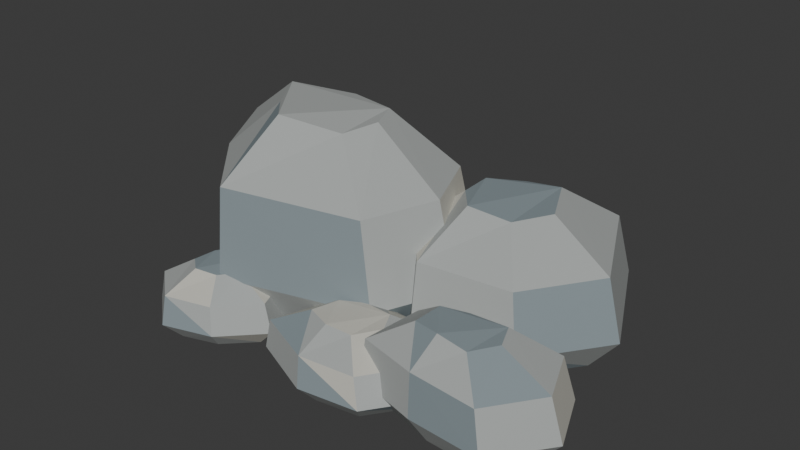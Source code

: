# Source: ShoreRockCluster.blend  (saved by Blender 5.2.44; exported with 4.5.12 LTS)
import bpy
from mathutils import Matrix  # noqa: F401  (used for matrix-valued properties, if any)

bpy.ops.wm.read_factory_settings(use_empty=True)
scene = bpy.context.scene
scene.name = 'Scene'

# ---- collections
col_collection = bpy.data.collections.new('Collection'); scene.collection.children.link(col_collection)

# ---- materials (node trees are filled in below, after node groups)
mat_shorestone = bpy.data.materials.new('ShoreStone')
mat_shorestone.diffuse_color = (0.39, 0.41, 0.4, 1.0)
mat_shorestonelight = bpy.data.materials.new('ShoreStoneLight')
mat_shorestonelight.diffuse_color = (0.54, 0.53, 0.47, 1.0)
mat_shorestonewet = bpy.data.materials.new('ShoreStoneWet')
mat_shorestonewet.diffuse_color = (0.23, 0.28, 0.3, 1.0)

# ---- material node trees
mat_shorestone.use_nodes = True; mat_shorestone.node_tree.nodes.clear()
_N = mat_shorestone.node_tree.nodes; _L = mat_shorestone.node_tree.links
n0 = _N.new('ShaderNodeBsdfPrincipled'); n0.name = 'Principled BSDF'; n0.location = (-200, 100)
n0.inputs[0].default_value = (0.39, 0.41, 0.4, 1.0)
n0.inputs[2].default_value = 0.78
n0.inputs[10].default_value = 0.005
n1 = _N.new('ShaderNodeOutputMaterial'); n1.name = 'Material Output'; n1.location = (200, 100)
_L.new(n0.outputs[0], n1.inputs[0])
n1.is_active_output = True
mat_shorestonelight.use_nodes = True; mat_shorestonelight.node_tree.nodes.clear()
_N = mat_shorestonelight.node_tree.nodes; _L = mat_shorestonelight.node_tree.links
n0 = _N.new('ShaderNodeBsdfPrincipled'); n0.name = 'Principled BSDF'; n0.location = (-200, 100)
n0.inputs[0].default_value = (0.54, 0.53, 0.47, 1.0)
n0.inputs[2].default_value = 0.78
n0.inputs[10].default_value = 0.005
n1 = _N.new('ShaderNodeOutputMaterial'); n1.name = 'Material Output'; n1.location = (200, 100)
_L.new(n0.outputs[0], n1.inputs[0])
n1.is_active_output = True
mat_shorestonewet.use_nodes = True; mat_shorestonewet.node_tree.nodes.clear()
_N = mat_shorestonewet.node_tree.nodes; _L = mat_shorestonewet.node_tree.links
n0 = _N.new('ShaderNodeBsdfPrincipled'); n0.name = 'Principled BSDF'; n0.location = (-200, 100)
n0.inputs[0].default_value = (0.23, 0.28, 0.3, 1.0)
n0.inputs[2].default_value = 0.78
n0.inputs[10].default_value = 0.005
n1 = _N.new('ShaderNodeOutputMaterial'); n1.name = 'Material Output'; n1.location = (200, 100)
_L.new(n0.outputs[0], n1.inputs[0])
n1.is_active_output = True

# ---- world
world_world = bpy.data.worlds.new('World'); scene.world = world_world
world_world.use_nodes = True; world_world.node_tree.nodes.clear()
_N = world_world.node_tree.nodes; _L = world_world.node_tree.links
n0 = _N.new('ShaderNodeOutputWorld'); n0.name = 'World Output'; n0.location = (200, 100)
n1 = _N.new('ShaderNodeBackground'); n1.name = 'Background'; n1.location = (-200, 100)
n1.inputs[0].default_value = (0.05088, 0.05088, 0.05088, 1.0)
_L.new(n1.outputs[0], n0.inputs[0])
n0.is_active_output = True
world_world.color = (0.05088, 0.05088, 0.05088)
world_world.sun_shadow_jitter_overblur = 0.0

# ---- meshes
me_fracturedstone0 = bpy.data.meshes.new('FracturedStone0')
me_fracturedstone0.from_pydata([(0.05584, -0.0204, 0.0), (-0.07662, 0.2929, 0.0), (-0.599, 0.42, 0.0), (-1.232, 0.2089, 0.0), (-1.042, -0.1475, 0.0), (-0.6887, -0.5189, 0.0), (-0.08482, -0.3414, 0.0), (0.2406, -0.015, 0.3024), (0.05661, 0.4201, 0.3037), (-0.669, 0.5966, 0.2999), (-1.549, 0.3034, 0.3062), (-1.284, -0.1915, 0.2974), (-0.7935, -0.7074, 0.3086), (0.04522, -0.4609, 0.2949), (0.107, 0.008494, 0.7776), (-0.06042, 0.4044, 0.7808), (-0.7207, 0.5651, 0.7711), (-1.521, 0.2983, 0.7873), (-1.28, -0.1521, 0.7647), (-0.834, -0.6216, 0.7937), (-0.07078, -0.3972, 0.7584), (-0.3241, 0.0357, 1.08), (-0.4014, 0.2184, 1.084), (-0.7061, 0.2926, 1.071), (-1.076, 0.1694, 1.093), (-0.9644, -0.03844, 1.062), (-0.7584, -0.2551, 1.102), (-0.4061, -0.1516, 1.053), (0.9037, 0.2381, 0.0), (0.6631, 0.7273, 0.0), (0.3376, 0.6649, 0.0), (0.03237, 0.4384, 0.0), (0.002076, 0.1636, 0.0), (0.2618, -0.1527, 0.0), (0.6695, -0.07794, 0.0), (1.074, 0.2267, 0.2072), (0.7399, 0.9062, 0.2081), (0.2879, 0.8195, 0.2055), (-0.1361, 0.5049, 0.2098), (-0.1782, 0.1233, 0.2038), (0.1826, -0.316, 0.2115), (0.7488, -0.2122, 0.2021), (0.9711, 0.2545, 0.5328), (0.667, 0.8728, 0.535), (0.2556, 0.7939, 0.5284), (-0.1302, 0.5076, 0.5394), (-0.1685, 0.1604, 0.524), (0.1598, -0.2394, 0.5438), (0.6751, -0.1449, 0.5196), (0.6028, 0.3094, 0.74), (0.4625, 0.5948, 0.7431), (0.2726, 0.5583, 0.7339), (0.09455, 0.4262, 0.7492), (0.07688, 0.2659, 0.7277), (0.2284, 0.08141, 0.7553), (0.4662, 0.125, 0.7217), (1.116, -0.5596, 0.0), (1.015, -0.3222, 0.0), (0.6499, -0.331, 0.0), (0.4092, -0.4201, 0.0), (0.3747, -0.6906, 0.0), (0.6515, -0.7668, 0.0), (0.9464, -0.7798, 0.0), (1.245, -0.5555, 0.14), (1.104, -0.2258, 0.1406), (0.598, -0.238, 0.1388), (0.2636, -0.3617, 0.1417), (0.2157, -0.7374, 0.1377), (0.6002, -0.8432, 0.1429), (1.01, -0.8613, 0.1365), (1.164, -0.542, 0.36), (1.036, -0.2419, 0.3615), (0.5753, -0.2531, 0.357), (0.2711, -0.3656, 0.3645), (0.2275, -0.7075, 0.354), (0.5774, -0.8038, 0.3674), (0.9501, -0.8203, 0.3511), (0.8808, -0.5276, 0.5), (0.8218, -0.3891, 0.5021), (0.6091, -0.3943, 0.4958), (0.4686, -0.4462, 0.5062), (0.4485, -0.604, 0.4917), (0.61, -0.6484, 0.5103), (0.782, -0.656, 0.4877), (-0.538, -0.6795, 0.0), (-0.6605, -0.3974, 0.0), (-0.9147, -0.3402, 0.0), (-1.026, -0.5537, 0.0), (-1.07, -0.7612, 0.0), (-0.8961, -0.903, 0.0), (-0.6955, -0.8363, 0.0), (-0.4425, -0.6868, 0.0952), (-0.6126, -0.295, 0.0956), (-0.9657, -0.2156, 0.09441), (-1.12, -0.5121, 0.09638), (-1.182, -0.8002, 0.09362), (-0.9399, -0.9972, 0.09717), (-0.6612, -0.9047, 0.09285), (-0.4999, -0.6692, 0.2448), (-0.6547, -0.3127, 0.2458), (-0.976, -0.2405, 0.2428), (-1.117, -0.5103, 0.2478), (-1.173, -0.7725, 0.2407), (-0.9525, -0.9517, 0.2499), (-0.699, -0.8675, 0.2388), (-0.7059, -0.6343, 0.34), (-0.7774, -0.4698, 0.3414), (-0.9256, -0.4364, 0.3372), (-0.9906, -0.561, 0.3442), (-1.017, -0.682, 0.3344), (-0.9148, -0.7647, 0.347), (-0.7978, -0.7258, 0.3316), (0.4524, -0.6046, 0.0), (0.347, -0.3975, 0.0), (0.05864, -0.3785, 0.0), (-0.135, -0.5058, 0.0), (-0.2298, -0.7471, 0.0), (0.04573, -0.8666, 0.0), (0.2894, -0.8281, 0.0), (0.5706, -0.5914, 0.098), (0.4242, -0.3037, 0.09841), (0.02374, -0.2774, 0.09719), (-0.2452, -0.4541, 0.09922), (-0.3769, -0.7893, 0.09638), (0.00581, -0.9552, 0.1), (0.3442, -0.9017, 0.09558), (0.497, -0.5819, 0.252), (0.3637, -0.3202, 0.253), (-0.0006624, -0.2962, 0.2499), (-0.2454, -0.457, 0.2551), (-0.3653, -0.762, 0.2478), (-0.01697, -0.913, 0.2572), (0.2909, -0.8643, 0.2458), (0.2384, -0.5851, 0.35), (0.1769, -0.4643, 0.3515), (0.008671, -0.4532, 0.3471), (-0.1043, -0.5275, 0.3544), (-0.1596, -0.6683, 0.3442), (0.001143, -0.7379, 0.3572), (0.1433, -0.7155, 0.3414), (0.1498, 0.7259, 0.0), (0.108, 0.9179, 0.0), (-0.07104, 0.9226, 0.0), (-0.2202, 0.825, 0.0), (-0.2374, 0.6454, 0.0), (-0.09361, 0.482, 0.0), (0.07813, 0.5155, 0.0), (0.2145, 0.7351, 0.1092), (0.1565, 1.002, 0.1097), (-0.09216, 1.008, 0.1083), (-0.2994, 0.8727, 0.1106), (-0.3233, 0.6232, 0.1074), (-0.1235, 0.3963, 0.1115), (0.115, 0.4428, 0.1065), (0.1692, 0.7451, 0.2808), (0.1164, 0.9878, 0.282), (-0.1099, 0.9937, 0.2785), (-0.2984, 0.8704, 0.2843), (-0.3202, 0.6433, 0.2761), (-0.1384, 0.4368, 0.2866), (0.07867, 0.4792, 0.2739), (0.02033, 0.748, 0.39), (-0.004047, 0.86, 0.3916), (-0.1085, 0.8627, 0.3868), (-0.1955, 0.8058, 0.3949), (-0.2055, 0.701, 0.3835), (-0.1216, 0.6057, 0.3981), (-0.02146, 0.6252, 0.3804)], [], [(6, 5, 4, 3, 2, 1, 0), (0, 1, 7), (1, 8, 7), (1, 2, 9, 8), (2, 3, 10, 9), (3, 4, 10), (4, 11, 10), (4, 5, 12, 11), (5, 6, 13, 12), (6, 0, 13), (0, 7, 13), (7, 8, 15, 14), (8, 9, 16, 15), (9, 10, 16), (10, 17, 16), (10, 11, 18, 17), (11, 12, 19, 18), (12, 13, 19), (13, 20, 19), (13, 7, 14, 20), (14, 15, 22, 21), (15, 16, 22), (16, 23, 22), (16, 17, 24, 23), (17, 18, 25, 24), (18, 19, 25), (19, 26, 25), (19, 20, 27, 26), (20, 14, 21, 27), (21, 22, 23, 24, 25, 26, 27), (34, 33, 32, 31, 30, 29, 28), (28, 29, 35), (29, 36, 35), (29, 30, 37, 36), (30, 31, 38, 37), (31, 32, 38), (32, 39, 38), (32, 33, 40, 39), (33, 34, 41, 40), (34, 28, 41), (28, 35, 41), (35, 36, 43, 42), (36, 37, 44, 43), (37, 38, 44), (38, 45, 44), (38, 39, 46, 45), (39, 40, 47, 46), (40, 41, 47), (41, 48, 47), (41, 35, 42, 48), (42, 43, 50, 49), (43, 44, 50), (44, 51, 50), (44, 45, 52, 51), (45, 46, 53, 52), (46, 47, 53), (47, 54, 53), (47, 48, 55, 54), (48, 42, 49, 55), (49, 50, 51, 52, 53, 54, 55), (62, 61, 60, 59, 58, 57, 56), (56, 57, 63), (57, 64, 63), (57, 58, 65, 64), (58, 59, 66, 65), (59, 60, 66), (60, 67, 66), (60, 61, 68, 67), (61, 62, 69, 68), (62, 56, 69), (56, 63, 69), (63, 64, 71, 70), (64, 65, 72, 71), (65, 66, 72), (66, 73, 72), (66, 67, 74, 73), (67, 68, 75, 74), (68, 69, 75), (69, 76, 75), (69, 63, 70, 76), (70, 71, 78, 77), (71, 72, 78), (72, 79, 78), (72, 73, 80, 79), (73, 74, 81, 80), (74, 75, 81), (75, 82, 81), (75, 76, 83, 82), (76, 70, 77, 83), (77, 78, 79, 80, 81, 82, 83), (90, 89, 88, 87, 86, 85, 84), (84, 85, 91), (85, 92, 91), (85, 86, 93, 92), (86, 87, 94, 93), (87, 88, 94), (88, 95, 94), (88, 89, 96, 95), (89, 90, 97, 96), (90, 84, 97), (84, 91, 97), (91, 92, 99, 98), (92, 93, 100, 99), (93, 94, 100), (94, 101, 100), (94, 95, 102, 101), (95, 96, 103, 102), (96, 97, 103), (97, 104, 103), (97, 91, 98, 104), (98, 99, 106, 105), (99, 100, 106), (100, 107, 106), (100, 101, 108, 107), (101, 102, 109, 108), (102, 103, 109), (103, 110, 109), (103, 104, 111, 110), (104, 98, 105, 111), (105, 106, 107, 108, 109, 110, 111), (118, 117, 116, 115, 114, 113, 112), (112, 113, 119), (113, 120, 119), (113, 114, 121, 120), (114, 115, 122, 121), (115, 116, 122), (116, 123, 122), (116, 117, 124, 123), (117, 118, 125, 124), (118, 112, 125), (112, 119, 125), (119, 120, 127, 126), (120, 121, 128, 127), (121, 122, 128), (122, 129, 128), (122, 123, 130, 129), (123, 124, 131, 130), (124, 125, 131), (125, 132, 131), (125, 119, 126, 132), (126, 127, 134, 133), (127, 128, 134), (128, 135, 134), (128, 129, 136, 135), (129, 130, 137, 136), (130, 131, 137), (131, 138, 137), (131, 132, 139, 138), (132, 126, 133, 139), (133, 134, 135, 136, 137, 138, 139), (146, 145, 144, 143, 142, 141, 140), (140, 141, 147), (141, 148, 147), (141, 142, 149, 148), (142, 143, 150, 149), (143, 144, 150), (144, 151, 150), (144, 145, 152, 151), (145, 146, 153, 152), (146, 140, 153), (140, 147, 153), (147, 148, 155, 154), (148, 149, 156, 155), (149, 150, 156), (150, 157, 156), (150, 151, 158, 157), (151, 152, 159, 158), (152, 153, 159), (153, 160, 159), (153, 147, 154, 160), (154, 155, 162, 161), (155, 156, 162), (156, 163, 162), (156, 157, 164, 163), (157, 158, 165, 164), (158, 159, 165), (159, 166, 165), (159, 160, 167, 166), (160, 154, 161, 167), (161, 162, 163, 164, 165, 166, 167)])
me_fracturedstone0.polygons.foreach_set('material_index', [0, 0, 1, 1, 2, 0, 0, 2, 0, 0, 2, 1, 0, 0, 2, 2, 2, 2, 2, 0, 0, 2, 0, 1, 0, 0, 2, 0, 0, 0, 0, 0, 0, 0, 0, 0, 0, 1, 0, 2, 0, 0, 2, 0, 0, 0, 0, 0, 0, 2, 0, 0, 2, 0, 1, 1, 0, 0, 0, 2, 1, 2, 0, 0, 0, 0, 0, 0, 0, 0, 0, 1, 0, 0, 0, 1, 0, 2, 2, 0, 0, 0, 0, 1, 0, 0, 2, 0, 2, 2, 2, 1, 0, 0, 0, 0, 2, 0, 0, 0, 1, 0, 2, 0, 0, 0, 0, 2, 0, 0, 1, 0, 0, 0, 2, 0, 0, 1, 0, 2, 1, 1, 0, 2, 0, 1, 1, 0, 0, 0, 2, 2, 0, 0, 0, 1, 0, 2, 1, 0, 0, 1, 0, 0, 1, 2, 0, 0, 1, 1, 1, 2, 2, 0, 0, 0, 1, 1, 1, 0, 1, 2, 1, 0, 0, 0, 1, 0, 0, 0, 2, 0, 0, 0, 0, 1, 1, 0, 2, 0])
me_fracturedstone0.materials.append(mat_shorestone)
me_fracturedstone0.materials.append(mat_shorestonelight)
me_fracturedstone0.materials.append(mat_shorestonewet)
me_fracturedstone0.update()

# ---- objects
ob_shorerockcluster = bpy.data.objects.new('ShoreRockCluster', None)
ob_shorerockclustervisual = bpy.data.objects.new('ShoreRockClusterVisual', me_fracturedstone0)
ob_groundanchor = bpy.data.objects.new('GroundAnchor', None)
ob_forward = bpy.data.objects.new('Forward', None)
ob_right = bpy.data.objects.new('Right', None)
ob_up = bpy.data.objects.new('Up', None)

# ---- transforms, parenting, visibility, modifiers, constraints
ob_shorerockcluster.location = (0.0, 0.0, 0.0)
ob_shorerockclustervisual.parent = ob_shorerockcluster
ob_shorerockclustervisual.location = (0.0, 0.0, 0.0)
ob_groundanchor.parent = ob_shorerockcluster
ob_groundanchor.location = (0.0, 0.0, 0.0)
ob_forward.parent = ob_shorerockcluster
ob_forward.location = (0.0, -1.0, 0.0)
ob_right.parent = ob_shorerockcluster
ob_right.location = (-1.0, 0.0, 0.0)
ob_up.parent = ob_shorerockcluster
ob_up.location = (0.0, 0.0, 1.0)

# ---- collection membership
scene.collection.objects.link(ob_shorerockcluster)
scene.collection.objects.link(ob_shorerockclustervisual)
scene.collection.objects.link(ob_groundanchor)
scene.collection.objects.link(ob_forward)
scene.collection.objects.link(ob_right)
scene.collection.objects.link(ob_up)

# ---- scene / render settings (as saved in the file)
scene.frame_start = 1; scene.frame_end = 250; scene.frame_set(1)
scene.render.engine = 'BLENDER_EEVEE_NEXT'
scene.render.bake_bias = 0.0
scene.render.bake_samples = 0
scene.render.compositor_device = 'GPU'
scene.eevee.use_volume_custom_range = False
scene.eevee.fast_gi_thickness_near = 0.1
scene.eevee.fast_gi_thickness_far = 0.0
scene.eevee.ray_tracing_options.screen_trace_thickness = 0.1
bpy.context.view_layer.update()

# ---- added for rendering (the .blend has no active camera and no usable light): camera, sun
cam_auto = bpy.data.cameras.new('AutoCamera')
cam_auto.lens = 50.0
cam_auto.sensor_width = 36.0
cam_auto.clip_end = 1000.0
ob_auto_camera = bpy.data.objects.new('AutoCamera', cam_auto)
scene.collection.objects.link(ob_auto_camera)
ob_auto_camera.location = (3.18927, -4.00391, 3.22412)
ob_auto_camera.rotation_euler = (1.09748, -7.21219e-08, 0.694738)
scene.camera = ob_auto_camera
light_auto_sun = bpy.data.lights.new('AutoSun', 'SUN')
light_auto_sun.energy = 3.0
light_auto_sun.angle = 0.0523599
ob_auto_sun = bpy.data.objects.new('AutoSun', light_auto_sun)
scene.collection.objects.link(ob_auto_sun)
ob_auto_sun.rotation_euler = (0.872665, 0.174533, 0.523599)
bpy.context.view_layer.update()
